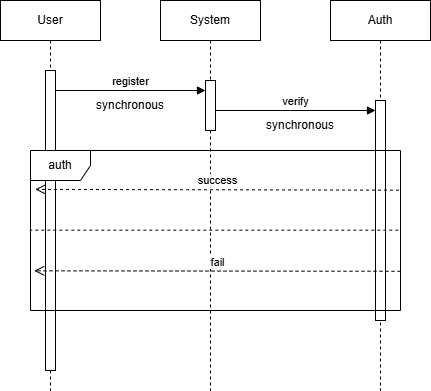

The diagram above was exported from draw.io. Its source (the exported page's mxGraphModel, read from the mxfile embedded in the PNG):
<mxGraphModel dx="1042" dy="527" grid="1" gridSize="10" guides="1" tooltips="1" connect="1" arrows="1" fold="1" page="1" pageScale="1" pageWidth="827" pageHeight="1169" math="0" shadow="0">
  <root>
    <mxCell id="0" />
    <mxCell id="1" parent="0" />
    <mxCell id="FyAkdG91hec8Z70-AfQq-37" value="" style="edgeStyle=orthogonalEdgeStyle;rounded=0;orthogonalLoop=1;jettySize=auto;html=1;" parent="1" edge="1">
      <mxGeometry relative="1" as="geometry">
        <mxPoint x="430" y="520" as="sourcePoint" />
      </mxGeometry>
    </mxCell>
    <mxCell id="FyAkdG91hec8Z70-AfQq-38" value="Text" style="edgeLabel;html=1;align=center;verticalAlign=middle;resizable=0;points=[];" parent="FyAkdG91hec8Z70-AfQq-37" vertex="1" connectable="0">
      <mxGeometry x="-0.17" y="1" relative="1" as="geometry">
        <mxPoint as="offset" />
      </mxGeometry>
    </mxCell>
    <mxCell id="qGv0Jc3HSS0Mv3ukIzBq-5" value="" style="edgeStyle=orthogonalEdgeStyle;rounded=0;orthogonalLoop=1;jettySize=auto;html=1;" parent="1" edge="1">
      <mxGeometry relative="1" as="geometry">
        <mxPoint x="590" y="550" as="sourcePoint" />
      </mxGeometry>
    </mxCell>
    <mxCell id="qGv0Jc3HSS0Mv3ukIzBq-6" value="Text" style="edgeLabel;html=1;align=center;verticalAlign=middle;resizable=0;points=[];" parent="qGv0Jc3HSS0Mv3ukIzBq-5" vertex="1" connectable="0">
      <mxGeometry x="-0.17" y="1" relative="1" as="geometry">
        <mxPoint as="offset" />
      </mxGeometry>
    </mxCell>
    <mxCell id="IlF2m8QblFV3virvma6v-26" value="1..* day" style="endArrow=none;html=1;strokeColor=#000000;" parent="1" edge="1">
      <mxGeometry relative="1" as="geometry">
        <mxPoint x="740" y="380" as="sourcePoint" />
      </mxGeometry>
    </mxCell>
    <mxCell id="IlF2m8QblFV3virvma6v-27" value="*..* dangKy" style="endArrow=none;html=1;strokeColor=#000000;" parent="1" edge="1">
      <mxGeometry relative="1" as="geometry">
        <mxPoint x="1040" y="380" as="targetPoint" />
      </mxGeometry>
    </mxCell>
    <mxCell id="T42h3aM486fVPBZ6rADB-1" value="User" style="shape=umlLifeline;perimeter=lifelinePerimeter;whiteSpace=wrap;html=1;container=1;dropTarget=0;collapsible=0;recursiveResize=0;outlineConnect=0;portConstraint=eastwest;newEdgeStyle={&quot;curved&quot;:0,&quot;rounded&quot;:0};" parent="1" vertex="1">
      <mxGeometry x="190" y="90" width="100" height="390" as="geometry" />
    </mxCell>
    <mxCell id="T42h3aM486fVPBZ6rADB-4" value="" style="html=1;points=[[0,0,0,0,5],[0,1,0,0,-5],[1,0,0,0,5],[1,1,0,0,-5]];perimeter=orthogonalPerimeter;outlineConnect=0;targetShapes=umlLifeline;portConstraint=eastwest;newEdgeStyle={&quot;curved&quot;:0,&quot;rounded&quot;:0};" parent="T42h3aM486fVPBZ6rADB-1" vertex="1">
      <mxGeometry x="45" y="70" width="10" height="300" as="geometry" />
    </mxCell>
    <mxCell id="T42h3aM486fVPBZ6rADB-2" value="System" style="shape=umlLifeline;perimeter=lifelinePerimeter;whiteSpace=wrap;html=1;container=1;dropTarget=0;collapsible=0;recursiveResize=0;outlineConnect=0;portConstraint=eastwest;newEdgeStyle={&quot;curved&quot;:0,&quot;rounded&quot;:0};" parent="1" vertex="1">
      <mxGeometry x="350" y="90" width="100" height="390" as="geometry" />
    </mxCell>
    <mxCell id="T42h3aM486fVPBZ6rADB-6" value="" style="html=1;points=[[0,0,0,0,5],[0,1,0,0,-5],[1,0,0,0,5],[1,1,0,0,-5]];perimeter=orthogonalPerimeter;outlineConnect=0;targetShapes=umlLifeline;portConstraint=eastwest;newEdgeStyle={&quot;curved&quot;:0,&quot;rounded&quot;:0};" parent="T42h3aM486fVPBZ6rADB-2" vertex="1">
      <mxGeometry x="45" y="80" width="10" height="50" as="geometry" />
    </mxCell>
    <mxCell id="T42h3aM486fVPBZ6rADB-3" value="Auth" style="shape=umlLifeline;perimeter=lifelinePerimeter;whiteSpace=wrap;html=1;container=1;dropTarget=0;collapsible=0;recursiveResize=0;outlineConnect=0;portConstraint=eastwest;newEdgeStyle={&quot;curved&quot;:0,&quot;rounded&quot;:0};" parent="1" vertex="1">
      <mxGeometry x="520" y="90" width="100" height="390" as="geometry" />
    </mxCell>
    <mxCell id="T42h3aM486fVPBZ6rADB-5" value="" style="html=1;points=[[0,0,0,0,5],[0,1,0,0,-5],[1,0,0,0,5],[1,1,0,0,-5]];perimeter=orthogonalPerimeter;outlineConnect=0;targetShapes=umlLifeline;portConstraint=eastwest;newEdgeStyle={&quot;curved&quot;:0,&quot;rounded&quot;:0};" parent="T42h3aM486fVPBZ6rADB-3" vertex="1">
      <mxGeometry x="45" y="100" width="10" height="220" as="geometry" />
    </mxCell>
    <mxCell id="T42h3aM486fVPBZ6rADB-15" value="register" style="html=1;verticalAlign=bottom;endArrow=block;curved=0;rounded=0;" parent="1" source="T42h3aM486fVPBZ6rADB-4" target="T42h3aM486fVPBZ6rADB-6" edge="1">
      <mxGeometry width="80" relative="1" as="geometry">
        <mxPoint x="610" y="280" as="sourcePoint" />
        <mxPoint x="690" y="280" as="targetPoint" />
        <Array as="points">
          <mxPoint x="320" y="180" />
        </Array>
      </mxGeometry>
    </mxCell>
    <mxCell id="T42h3aM486fVPBZ6rADB-17" value="verify" style="html=1;verticalAlign=bottom;endArrow=block;curved=0;rounded=0;" parent="1" source="T42h3aM486fVPBZ6rADB-6" target="T42h3aM486fVPBZ6rADB-5" edge="1">
      <mxGeometry width="80" relative="1" as="geometry">
        <mxPoint x="430" y="210" as="sourcePoint" />
        <mxPoint x="510" y="210" as="targetPoint" />
        <Array as="points">
          <mxPoint x="480" y="200" />
        </Array>
      </mxGeometry>
    </mxCell>
    <mxCell id="T42h3aM486fVPBZ6rADB-21" value="&lt;span style=&quot;font-family: Arial, sans-serif; text-align: start; white-space-collapse: preserve; background-color: rgb(255, 255, 255);&quot;&gt;&lt;font&gt;synchronous&lt;/font&gt;&lt;/span&gt;" style="text;html=1;whiteSpace=wrap;strokeColor=none;fillColor=none;align=center;verticalAlign=middle;rounded=0;" parent="1" vertex="1">
      <mxGeometry x="290" y="180" width="60" height="30" as="geometry" />
    </mxCell>
    <mxCell id="T42h3aM486fVPBZ6rADB-23" value="&lt;span style=&quot;font-family: Arial, sans-serif; text-align: start; white-space-collapse: preserve; background-color: rgb(255, 255, 255);&quot;&gt;&lt;font&gt;synchronous&lt;/font&gt;&lt;/span&gt;" style="text;html=1;whiteSpace=wrap;strokeColor=none;fillColor=none;align=center;verticalAlign=middle;rounded=0;" parent="1" vertex="1">
      <mxGeometry x="460" y="200" width="60" height="30" as="geometry" />
    </mxCell>
    <mxCell id="T42h3aM486fVPBZ6rADB-25" value="auth" style="shape=umlFrame;whiteSpace=wrap;html=1;pointerEvents=0;" parent="1" vertex="1">
      <mxGeometry x="220" y="240" width="370" height="160" as="geometry" />
    </mxCell>
    <mxCell id="T42h3aM486fVPBZ6rADB-27" value="" style="endArrow=none;html=1;rounded=0;entryX=-0.002;entryY=0.498;entryDx=0;entryDy=0;entryPerimeter=0;exitX=0.994;exitY=0.498;exitDx=0;exitDy=0;exitPerimeter=0;dashed=1;" parent="1" source="T42h3aM486fVPBZ6rADB-25" target="T42h3aM486fVPBZ6rADB-25" edge="1">
      <mxGeometry width="50" height="50" relative="1" as="geometry">
        <mxPoint x="890" y="320" as="sourcePoint" />
        <mxPoint x="680" y="210" as="targetPoint" />
      </mxGeometry>
    </mxCell>
    <mxCell id="T42h3aM486fVPBZ6rADB-28" value="success" style="html=1;verticalAlign=bottom;endArrow=open;dashed=1;endSize=8;curved=0;rounded=0;exitX=0.996;exitY=0.248;exitDx=0;exitDy=0;exitPerimeter=0;entryX=0.013;entryY=0.243;entryDx=0;entryDy=0;entryPerimeter=0;" parent="1" source="T42h3aM486fVPBZ6rADB-25" target="T42h3aM486fVPBZ6rADB-25" edge="1">
      <mxGeometry relative="1" as="geometry">
        <mxPoint x="785" y="320" as="sourcePoint" />
        <mxPoint x="705" y="320" as="targetPoint" />
      </mxGeometry>
    </mxCell>
    <mxCell id="T42h3aM486fVPBZ6rADB-29" value="fail" style="html=1;verticalAlign=bottom;endArrow=open;dashed=1;endSize=8;curved=0;rounded=0;entryX=0.01;entryY=0.752;entryDx=0;entryDy=0;entryPerimeter=0;exitX=1;exitY=0.755;exitDx=0;exitDy=0;exitPerimeter=0;" parent="1" source="T42h3aM486fVPBZ6rADB-25" target="T42h3aM486fVPBZ6rADB-25" edge="1">
      <mxGeometry relative="1" as="geometry">
        <mxPoint x="850" y="320" as="sourcePoint" />
        <mxPoint x="644" y="320" as="targetPoint" />
      </mxGeometry>
    </mxCell>
  </root>
</mxGraphModel>